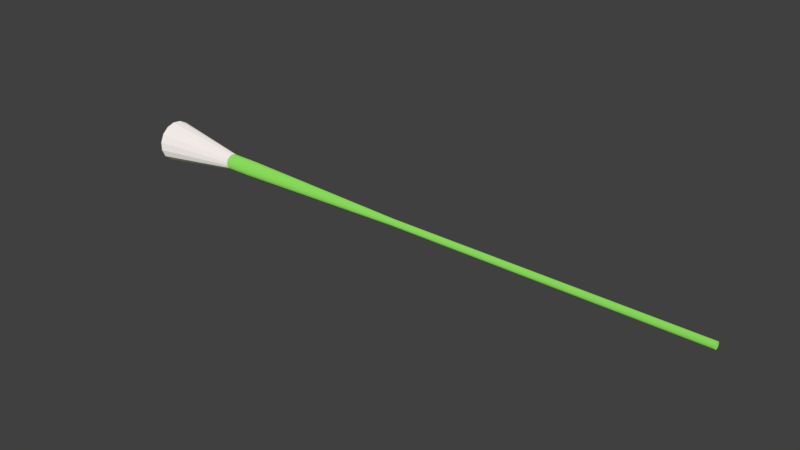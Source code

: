 # Source: blend.blend  (saved by Blender 2.79.0; exported with 4.5.12 LTS)
import bpy
from mathutils import Matrix  # noqa: F401  (used for matrix-valued properties, if any)

bpy.ops.wm.read_factory_settings(use_empty=True)
scene = bpy.context.scene
scene.name = 'Scene'

# ---- collections
col_collection_1 = bpy.data.collections.new('Collection 1'); scene.collection.children.link(col_collection_1)

# ---- materials (node trees are filled in below, after node groups)
mat_003 = bpy.data.materials.new('材质.003')
mat_003.alpha_threshold = 0.0
mat_003.roughness = 0.5
mat_004 = bpy.data.materials.new('材质.004')
mat_004.alpha_threshold = 0.0
mat_004.roughness = 0.5

# ---- node groups
ng_fresnel_grass = bpy.data.node_groups.new('Fresnel Grass', 'ShaderNodeTree')
_s = ng_fresnel_grass.interface.new_socket(name='Fresnel', in_out='OUTPUT', socket_type='NodeSocketFloat')
_s.subtype = 'FACTOR'
_s.min_value = 0.0
_s.max_value = 1.0
_s = ng_fresnel_grass.interface.new_socket(name='Roughness', in_out='INPUT', socket_type='NodeSocketFloat')
_s.subtype = 'FACTOR'
_s.default_value = 0.5
_s.min_value = 0.0
_s.max_value = 1.0
_s = ng_fresnel_grass.interface.new_socket(name='Normal', in_out='INPUT', socket_type='NodeSocketVector')
_s.min_value = -1.0
_s.max_value = 1.0
_s.hide_value = True
_N = ng_fresnel_grass.nodes; _L = ng_fresnel_grass.links
n0 = _N.new('ShaderNodeNewGeometry'); n0.name = 'Geometry'; n0.location = (-246, -105)
n0.width = 100
n1 = _N.new('ShaderNodeBump'); n1.name = 'Bump'; n1.location = (-286, 94)
n1.inputs[0].default_value = 0.0
n1.inputs[1].default_value = 0.0
n1.inputs[2].default_value = 1.0
n2 = _N.new('NodeGroupInput'); n2.name = 'Group Input'; n2.location = (-487, 136)
n3 = _N.new('NodeGroupOutput'); n3.name = 'Group Output'; n3.location = (764, 74)
n4 = _N.new('ShaderNodeLayerWeight'); n4.name = 'Layer Weight'; n4.location = (197, -23)
n5 = _N.new('ShaderNodeRGBCurve'); n5.name = 'RGB Curves'; n5.location = (422, 125)
_c = n5.mapping.curves[3]
while len(_c.points) > 2: _c.points.remove(_c.points[-1])
_c.points[0].location = (0.0, 0.02); _c.points[0].handle_type = 'AUTO'
_c.points[1].location = (0.85, 0.275); _c.points[1].handle_type = 'AUTO'
_p = _c.points.new(1.0, 1.0); _p.handle_type = 'AUTO'
n5.mapping.update()
n6 = _N.new('ShaderNodeMix'); n6.name = 'Mix'; n6.location = (-72, 31)
n6.data_type = 'RGBA'
_L.new(n2.outputs[1], n1.inputs[4])
_L.new(n0.outputs[4], n6.inputs[7])
_L.new(n1.outputs[0], n6.inputs[6])
_L.new(n6.outputs[2], n4.inputs[1])
_L.new(n4.outputs[1], n5.inputs[1])
_L.new(n5.outputs[0], n3.inputs[0])
_L.new(n2.outputs[0], n6.inputs[0])
n3.is_active_output = True
ng_grass = bpy.data.node_groups.new('Grass', 'ShaderNodeTree')
_s = ng_grass.interface.new_socket(name='Shader', in_out='OUTPUT', socket_type='NodeSocketShader')
_s = ng_grass.interface.new_socket(name='Albedo', in_out='INPUT', socket_type='NodeSocketColor')
_s.default_value = (0.005, 0.124, 0.021, 1.0)
_s = ng_grass.interface.new_socket(name='Translucent', in_out='INPUT', socket_type='NodeSocketColor')
_s.default_value = (0.1, 0.16, 0.038, 1.0)
_s = ng_grass.interface.new_socket(name='Roughness', in_out='INPUT', socket_type='NodeSocketFloat')
_s.subtype = 'FACTOR'
_s.default_value = 0.3
_s.min_value = 0.0
_s.max_value = 1.0
_s = ng_grass.interface.new_socket(name='Normal', in_out='INPUT', socket_type='NodeSocketVector')
_s.min_value = -1.0
_s.max_value = 1.0
_s.hide_value = True
_N = ng_grass.nodes; _L = ng_grass.links
n0 = _N.new('ShaderNodeMath'); n0.name = 'Math'; n0.location = (-397, -486)
n0.hide = True
n0.operation = 'POWER'
n0.inputs[1].default_value = 2.2
n1 = _N.new('ShaderNodeMixShader'); n1.name = 'Mix Shader.001'; n1.location = (-41, -437)
n1.inputs[0].default_value = 0.2
n2 = _N.new('ShaderNodeBsdfAnisotropic'); n2.name = 'Glossy BSDF'; n2.location = (-277, -722)
n2.width = 151
n2.inputs[0].default_value = (1.0, 1.0, 1.0, 1.0)
n3 = _N.new('NodeGroupOutput'); n3.name = 'Group Output'; n3.location = (398, -458)
n4 = _N.new('ShaderNodeGroup'); n4.name = 'Group'; n4.location = (-268, -268)
n4.node_tree = ng_fresnel_grass
n5 = _N.new('NodeGroupInput'); n5.name = 'Group Input'; n5.location = (-599, -403)
n6 = _N.new('ShaderNodeMixShader'); n6.name = 'Mix Shader'; n6.location = (179, -422)
n7 = _N.new('ShaderNodeBsdfDiffuse'); n7.name = 'Diffuse BSDF'; n7.location = (-271, -427)
n8 = _N.new('ShaderNodeBsdfTranslucent'); n8.name = 'Translucent BSDF'; n8.location = (-275, -572)
n9 = _N.new('ShaderNodeMath'); n9.name = 'Math.001'; n9.location = (0, 0)
n9.operation = 'POWER'
_L.new(n5.outputs[2], n0.inputs[0])
_L.new(n2.outputs[0], n6.inputs[2])
_L.new(n7.outputs[0], n1.inputs[1])
_L.new(n0.outputs[0], n4.inputs[0])
_L.new(n0.outputs[0], n7.inputs[1])
_L.new(n5.outputs[0], n7.inputs[0])
_L.new(n5.outputs[3], n4.inputs[1])
_L.new(n5.outputs[3], n7.inputs[2])
_L.new(n5.outputs[3], n2.inputs[4])
_L.new(n1.outputs[0], n6.inputs[1])
_L.new(n8.outputs[0], n1.inputs[2])
_L.new(n4.outputs[0], n6.inputs[0])
_L.new(n6.outputs[0], n3.inputs[0])
_L.new(n5.outputs[3], n8.inputs[1])
_L.new(n5.outputs[1], n8.inputs[0])
_L.new(n0.outputs[0], n9.inputs[0])
_L.new(n9.outputs[0], n2.inputs[1])
n3.is_active_output = True

# ---- material node trees
mat_003.use_nodes = True; mat_003.node_tree.nodes.clear()
_N = mat_003.node_tree.nodes; _L = mat_003.node_tree.links
n0 = _N.new('ShaderNodeOutputMaterial'); n0.name = '材质输出'; n0.location = (300, 300)
n1 = _N.new('ShaderNodeBsdfDiffuse'); n1.name = '漫射 BSDF'; n1.location = (10, 300)
n2 = _N.new('ShaderNodeGroup'); n2.name = '群组'; n2.location = (129, 280)
n2.node_tree = ng_grass
n2.inputs[0].default_value = (0.3183, 0.8551, 0.1228, 1.0)
n2.inputs[1].default_value = (0.1, 0.16, 0.038, 1.0)
n2.inputs[2].default_value = 0.8
n2.inputs[3].default_value = (0.0, 0.0, 0.0)
_L.new(n2.outputs[0], n0.inputs[0])
n0.is_active_output = True
mat_004.use_nodes = True; mat_004.node_tree.nodes.clear()
_N = mat_004.node_tree.nodes; _L = mat_004.node_tree.links
n0 = _N.new('ShaderNodeBsdfDiffuse'); n0.name = '漫射 BSDF'; n0.location = (10, 300)
n1 = _N.new('ShaderNodeOutputMaterial'); n1.name = '材质输出'; n1.location = (478, 277)
n2 = _N.new('ShaderNodeGroup'); n2.name = '群组'; n2.location = (183, 196)
n2.node_tree = ng_grass
n2.inputs[0].default_value = (1.0, 0.9258, 0.9258, 1.0)
n2.inputs[1].default_value = (0.6034, 1.0, 0.2073, 1.0)
n2.inputs[2].default_value = 0.8455
n2.inputs[3].default_value = (0.0, 0.0, 0.0)
_L.new(n2.outputs[0], n1.inputs[0])
n1.is_active_output = True

# ---- world
world_world = bpy.data.worlds.new('World'); scene.world = world_world
world_world.color = (0.05088, 0.05088, 0.05088)
world_world.use_sun_shadow = False
world_world.sun_shadow_jitter_overblur = 0.0
world_world.cycles.sampling_method = 'MANUAL'

# ---- meshes
me_001 = bpy.data.meshes.new('柱体.001')
me_001.from_pydata([(2.342e-08, 1.408, -1.0), (6.381e-07, 0.2275, 0.4738), (0.5727, 1.286, -1.0), (0.09253, 0.2078, 0.4738), (1.046, 0.9422, -1.0), (0.1691, 0.1522, 0.4738), (1.339, 0.4351, -1.0), (0.2163, 0.0703, 0.4738), (1.4, -0.1472, -1.0), (0.2262, -0.02378, 0.4738), (1.219, -0.704, -1.0), (0.197, -0.1137, 0.4738), (0.8276, -1.139, -1.0), (0.1337, -0.184, 0.4738), (0.2928, -1.377, -1.0), (0.0473, -0.2225, 0.4738), (-0.2928, -1.377, -1.0), (-0.0473, -0.2225, 0.4738), (-0.8276, -1.139, -1.0), (-0.1337, -0.184, 0.4738), (-1.219, -0.704, -1.0), (-0.197, -0.1137, 0.4738), (-1.4, -0.1472, -1.0), (-0.2262, -0.02378, 0.4738), (-1.339, 0.4351, -1.0), (-0.2163, 0.0703, 0.4738), (-1.046, 0.9422, -1.0), (-0.1691, 0.1522, 0.4738), (-0.5727, 1.286, -1.0), (-0.09252, 0.2078, 0.4738), (-1.596e-08, 0.5277, -0.7261), (0.2146, 0.4821, -0.7261), (0.3921, 0.3531, -0.7261), (0.5019, 0.1631, -0.7261), (0.5248, -0.05516, -0.7261), (0.457, -0.2638, -0.7261), (0.3102, -0.4269, -0.7261), (0.1097, -0.5162, -0.7261), (-0.1097, -0.5162, -0.7261), (-0.3102, -0.4269, -0.7261), (-0.457, -0.2638, -0.7261), (-0.5248, -0.05516, -0.7261), (-0.5019, 0.1631, -0.7261), (-0.3921, 0.3531, -0.7261), (-0.2146, 0.4821, -0.7261), (0.2146, 0.4821, -0.7922), (0.3921, 0.3531, -0.7922), (0.5019, 0.1631, -0.7922), (0.5248, -0.05516, -0.7922), (0.457, -0.2638, -0.7922), (0.3102, -0.4269, -0.7922), (0.1097, -0.5162, -0.7922), (-0.1097, -0.5162, -0.7922), (-0.3102, -0.4269, -0.7922), (-0.457, -0.2638, -0.7922), (-0.5248, -0.05516, -0.7922), (-0.5019, 0.1631, -0.7922), (-0.3921, 0.3531, -0.7922), (-0.2146, 0.4821, -0.7922), (-4.768e-08, 0.5277, -0.7922), (7.068e-07, 0.2226, -0.2832), (0.09053, 0.2033, -0.2832), (0.1654, 0.1489, -0.2832), (0.2117, 0.06878, -0.2832), (0.2214, -0.02327, -0.2832), (0.1928, -0.1113, -0.2832), (0.1308, -0.1801, -0.2832), (0.04628, -0.2177, -0.2832), (-0.04628, -0.2177, -0.2832), (-0.1308, -0.1801, -0.2832), (-0.1928, -0.1113, -0.2832), (-0.2214, -0.02327, -0.2832), (-0.2117, 0.06878, -0.2832), (-0.1654, 0.1489, -0.2832), (-0.09053, 0.2033, -0.2832), (1.362, 0.2203, -1.0), (-1.229, 0.6251, -1.0), (0.9532, -0.9997, -1.0), (-0.3787, 1.328, -1.0), (0.7854, 1.132, -1.0), (0.282, -0.7437, -1.0), (0.9521, -0.3222, -1.0), (0.7576, 0.6829, -1.0), (-0.0422, 0.845, -1.0), (-0.5934, 0.5964, -1.0), (-0.7123, -0.1817, -1.0)], [], [(60, 1, 3, 61), (61, 3, 5, 62), (62, 5, 7, 63), (63, 7, 9, 64), (64, 9, 11, 65), (65, 11, 13, 66), (66, 13, 15, 67), (67, 15, 17, 68), (68, 17, 19, 69), (69, 19, 21, 70), (70, 21, 23, 71), (71, 23, 25, 72), (72, 25, 27, 73), (3, 1, 29, 27, 25, 23, 21, 19, 17, 15, 13, 11, 9, 7, 5), (73, 27, 29, 74), (74, 29, 1, 60), (0, 2, 79, 83, 78), (58, 44, 30, 59), (57, 43, 44, 58), (56, 42, 43, 57), (55, 41, 42, 56), (54, 40, 41, 55), (53, 39, 40, 54), (52, 38, 39, 53), (51, 37, 38, 52), (50, 36, 37, 51), (49, 35, 36, 50), (48, 34, 35, 49), (47, 33, 34, 48), (46, 32, 33, 47), (45, 31, 32, 46), (59, 30, 31, 45), (0, 59, 45, 2), (2, 45, 46, 4, 79), (4, 46, 47, 6), (6, 47, 48, 8, 75), (8, 48, 49, 10), (10, 49, 50, 12, 77), (12, 50, 51, 14), (14, 51, 52, 16), (16, 52, 53, 18), (18, 53, 54, 20), (20, 54, 55, 22), (22, 55, 56, 24), (24, 56, 57, 26, 76), (26, 57, 58, 28), (28, 58, 59, 0, 78), (44, 74, 60, 30), (43, 73, 74, 44), (42, 72, 73, 43), (41, 71, 72, 42), (40, 70, 71, 41), (39, 69, 70, 40), (38, 68, 69, 39), (37, 67, 68, 38), (36, 66, 67, 37), (35, 65, 66, 36), (34, 64, 65, 35), (33, 63, 64, 34), (32, 62, 63, 33), (31, 61, 62, 32), (30, 60, 61, 31), (76, 84, 85), (84, 76, 26, 28, 78), (76, 85, 18, 20, 22, 24), (18, 80, 77, 12, 14, 16), (77, 81, 75, 8, 10), (75, 82, 79, 4, 6), (18, 85, 80), (77, 80, 81), (85, 81, 80), (85, 84, 81), (78, 83, 84), (84, 83, 81), (82, 81, 83), (81, 82, 75), (82, 83, 79)])
me_001.polygons.foreach_set('material_index', [0, 0, 0, 0, 0, 0, 0, 0, 0, 0, 0, 0, 0, 0, 0, 0, 1, 0, 0, 0, 0, 0, 0, 0, 0, 0, 0, 0, 0, 0, 0, 0, 1, 1, 1, 1, 1, 1, 1, 1, 1, 1, 1, 1, 1, 1, 1, 0, 0, 0, 0, 0, 0, 0, 0, 0, 0, 0, 0, 0, 0, 0, 1, 1, 1, 1, 1, 1, 1, 1, 1, 1, 1, 1, 1, 1, 1])
me_001.materials.append(mat_003)
me_001.materials.append(mat_004)
me_001.use_remesh_preserve_volume = False
me_001.use_remesh_preserve_attributes = False
me_001.use_mirror_vertex_groups = False
me_001.update()

# ---- objects
ob_x = bpy.data.objects.new('柱体', me_001)

# ---- transforms, parenting, visibility, modifiers, constraints
ob_x.location = (0.0, 0.0, 0.0)
ob_x.rotation_euler = (0.0, 1.571, 0.0)
ob_x.scale = (0.09812, 0.09812, 2.729)
ob_x.lineart.crease_threshold = 0.0
_vg = ob_x.vertex_groups.new(name='群组')

# ---- collection membership
col_collection_1.objects.link(ob_x)

# ---- scene / render settings (as saved in the file)
scene.frame_start = 1; scene.frame_end = 250; scene.frame_set(1)
scene.render.engine = 'CYCLES'
scene.render.resolution_percentage = 50
scene.render.dither_intensity = 0.0
scene.cycles.use_denoising = False
scene.cycles.samples = 128
scene.cycles.sampling_pattern = 'TABULATED_SOBOL'
scene.cycles.use_adaptive_sampling = False
scene.cycles.use_light_tree = False
scene.cycles.blur_glossy = 0.0
scene.cycles.sample_clamp_indirect = 0.0
scene.view_settings.view_transform = 'Standard'
bpy.context.view_layer.update()

# ---- added for rendering (the .blend has no active camera and no usable light): camera, sun
cam_auto = bpy.data.cameras.new('AutoCamera')
cam_auto.lens = 50.0
cam_auto.sensor_width = 36.0
cam_auto.clip_end = 1000.0
ob_auto_camera = bpy.data.objects.new('AutoCamera', cam_auto)
scene.collection.objects.link(ob_auto_camera)
ob_auto_camera.location = (3.02033, -4.48442, 2.99062)
ob_auto_camera.rotation_euler = (1.09748, -7.21219e-08, 0.694738)
scene.camera = ob_auto_camera
light_auto_sun = bpy.data.lights.new('AutoSun', 'SUN')
light_auto_sun.energy = 3.0
light_auto_sun.angle = 0.0523599
ob_auto_sun = bpy.data.objects.new('AutoSun', light_auto_sun)
scene.collection.objects.link(ob_auto_sun)
ob_auto_sun.rotation_euler = (0.872665, 0.174533, 0.523599)
bpy.context.view_layer.update()
